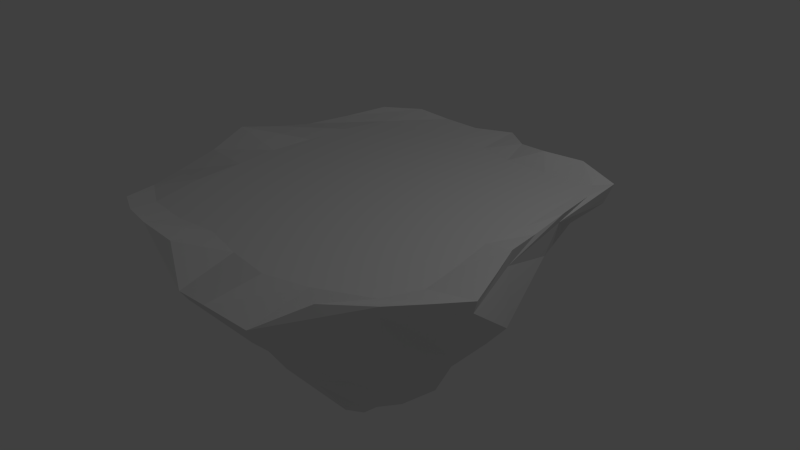 # Source: Main.blend  (saved by Blender 2.76.0; exported with 4.5.12 LTS)
import bpy
from mathutils import Matrix  # noqa: F401  (used for matrix-valued properties, if any)

bpy.ops.wm.read_factory_settings(use_empty=True)
scene = bpy.context.scene
scene.name = 'Scene'

# ---- collections
col_collection_1 = bpy.data.collections.new('Collection 1'); scene.collection.children.link(col_collection_1)

# ---- materials (node trees are filled in below, after node groups)
mat_material = bpy.data.materials.new('Material')
mat_material.alpha_threshold = 0.0
mat_material.use_transparent_shadow = False
mat_material.roughness = 0.5
mat_material.line_color = (0.0, 0.0, 0.0, 1.0)

# ---- material node trees

# ---- world
world_world = bpy.data.worlds.new('World'); scene.world = world_world
world_world.color = (0.05088, 0.05088, 0.05088)
world_world.use_sun_shadow = False
world_world.sun_shadow_jitter_overblur = 0.0
world_world.cycles.sampling_method = 'MANUAL'
world_world.cycles.sample_map_resolution = 256

# ---- cameras
cam_camera = bpy.data.cameras.new('Camera')
cam_camera.clip_end = 100.0
cam_camera.lens = 35.0
cam_camera.sensor_width = 32.0
cam_camera.sensor_height = 18.0
cam_camera.ortho_scale = 7.314
cam_camera.dof.focus_distance = 0.0
cam_camera.dof.aperture_fstop = 128.0

# ---- lights
light_lamp = bpy.data.lights.new('Lamp', 'POINT')
light_lamp.transmission_factor = 0.0
light_lamp.cutoff_distance = 30.0
light_lamp.energy = 100.0
light_lamp.shadow_buffer_clip_start = 1.001
light_lamp.shadow_soft_size = 0.1
light_lamp.shadow_maximum_resolution = 0.006
light_lamp.use_absolute_resolution = True
light_lamp.cycles.use_multiple_importance_sampling = False

# ---- meshes
me_cube = bpy.data.meshes.new('Cube')
me_cube.from_pydata([(0.3718, 0.2821, -1.948), (0.4064, -0.4343, -2.006), (-0.2916, -0.4193, -1.902), (-0.1776, 0.2602, -1.99), (2.1, 2.109, 0.9861), (2.159, -1.813, 0.9489), (-1.91, -2.306, 0.9352), (-1.924, 1.962, 1.047), (0.6346, 0.2638, -1.986), (0.6115, -0.05077, -1.939), (0.5633, -0.2483, -1.89), (0.2307, 0.3362, -2.023), (0.07993, 0.5073, -1.942), (-0.1076, 0.343, -2.019), (0.311, -0.5173, -2.083), (0.03196, -0.5007, -1.957), (-0.1298, -0.5363, -1.878), (-0.3591, -0.3261, -2.031), (-0.5408, -0.07848, -1.915), (-0.3757, 0.1549, -1.963), (2.134, 1.065, 0.9553), (2.312, -0.0628, 0.964), (2.79, -1.142, 0.9991), (0.9953, 2.121, 1.107), (0.08041, 2.583, 0.9978), (-0.9957, 2.392, 0.9793), (1.203, -2.718, 0.6456), (0.09433, -2.803, 0.6564), (-1.007, -2.561, 0.9947), (-2.617, -1.2, 0.7353), (-2.738, -0.05395, 1.04), (-2.594, 1.051, 0.8429), (1.516, 1.423, 0.9412), (1.324, -0.06276, 0.8984), (1.333, -1.339, 0.8683), (0.09219, 1.19, 0.9215), (0.09131, -0.06352, 0.8921), (0.09116, -1.303, 0.8697), (-1.141, 1.234, 0.9184), (-1.091, -0.06314, 0.8935), (-1.112, -1.345, 0.8729), (0.2592, 0.113, -2.057), (0.09138, 0.113, -2.057), (-0.07646, 0.113, -2.057), (0.2592, -0.06314, -2.057), (0.09138, -0.06314, -2.057), (-0.07646, -0.06314, -2.057), (0.2592, -0.2392, -2.057), (0.09138, -0.2392, -2.057), (-0.07646, -0.2392, -2.057), (2.504, -1.452, 0.9748), (-1.451, 2.296, 1.046), (-1.449, -2.494, 0.9852), (-2.245, 1.499, 0.9412), (2.055, 1.626, 0.9567), (2.184, 0.4935, 0.9089), (2.573, -0.6223, 0.9994), (1.553, 2.206, 1.104), (0.5163, 2.263, 1.034), (-0.4534, 2.403, 0.9753), (1.653, -2.212, 0.928), (0.6525, -2.842, 0.7447), (-0.4619, -2.542, 0.9483), (-2.238, -1.767, 0.8199), (-2.648, -0.6026, 0.869), (-2.644, 0.487, 0.9339), (1.265, -1.972, 0.8535), (1.236, 1.856, 0.9492), (1.506, 0.5967, 0.9172), (1.285, -0.689, 0.883), (0.09339, -2.098, 0.8519), (0.08997, 1.959, 0.9411), (-1.087, -2.085, 0.8577), (-1.073, 1.878, 0.9341), (-1.093, 0.5577, 0.9043), (-1.091, -0.683, 0.8837), (1.958, 1.285, 0.9406), (1.94, -0.06202, 0.9009), (2.136, -1.183, 0.8738), (0.7585, 1.275, 0.9296), (0.6829, -1.304, 0.8687), (-0.5058, 1.191, 0.9185), (-0.5075, -1.32, 0.8712), (-1.885, 1.149, 0.916), (-1.986, -0.05756, 0.8927), (-1.87, -1.341, 0.8735), (-1.924, -0.6631, 0.8839), (-1.938, 0.5436, 0.9029), (-1.695, 1.748, 0.931), (-0.4916, 1.862, 0.9348), (0.6126, 1.849, 0.942), (2.059, -0.6706, 0.8854), (2.005, 0.5449, 0.9184), (1.909, 1.944, 0.9596), (-0.4977, -1.996, 0.8571), (0.6886, -2.148, 0.8489), (1.924, -1.643, 0.8631), (-1.677, -2.044, 0.8601), (-1.829, -2.209, 0.6552), (0.0835, 2.507, 0.7688), (0.09563, -2.708, 0.5104), (-0.974, -2.492, 0.7839), (-0.9504, 2.284, 0.6895), (-1.861, 1.901, 0.8205), (2.097, 1.037, 0.8334), (2.028, 2.024, 0.7354), (-2.555, -1.174, 0.6211), (2.262, -0.06228, 0.7459), (-2.615, -0.05386, 0.7325), (2.719, -1.113, 0.8187), (2.111, -1.776, 0.7959), (-2.528, 1.025, 0.7018), (1.164, -2.64, 0.4488), (0.9731, 2.061, 0.847), (-1.936, -1.162, -0.07863), (-2.472, -0.1124, 0.1312), (-2.401, 0.9484, 0.05878), (1.25, -2.317, 0.1193), (0.06171, -2.385, 0.2009), (-0.9229, -1.906, 0.1537), (2.044, 0.8676, 0.4329), (2.295, -0.06958, -0.0263), (2.269, -1.025, 0.06352), (-1.329, -1.648, 0.0135), (0.1634, 1.671, 0.1529), (-0.9298, 1.748, 0.07744), (-1.571, 1.815, 0.1335), (1.612, 1.955, 0.3338), (2.051, -1.721, -0.1467), (0.8467, 1.818, 0.2037), (-1.664, -0.8813, -0.5362), (-1.379, -0.7511, -0.9359), (-0.7813, -0.4433, -1.411), (-2.198, -0.0173, -0.5094), (-1.667, -0.005859, -1.048), (-1.075, -0.1217, -1.458), (-1.787, 0.7226, -0.3043), (-1.386, 0.5845, -0.836), (-1.038, 0.2673, -1.318), (0.9846, -1.846, -0.5088), (0.7401, -1.54, -0.8721), (0.6849, -1.125, -1.489), (0.1252, -1.945, -0.3384), (0.1236, -1.561, -0.9459), (0.131, -1.133, -1.451), (-0.6655, -1.643, -0.5675), (-0.4622, -1.29, -0.7328), (-0.3707, -1.068, -1.394), (1.63, 0.8651, -0.2028), (1.314, 0.698, -0.8248), (1.008, 0.416, -1.161), (1.924, 0.02813, -0.4578), (1.459, -0.06515, -0.9763), (1.2, -0.0746, -1.466), (1.825, -0.9275, -0.3729), (1.455, -0.7168, -0.9022), (1.116, -0.5739, -1.46), (-0.4598, -0.7916, -1.257), (-0.8404, -1.07, -1.018), (-1.059, -1.398, -0.4529), (0.06625, 0.896, -1.433), (0.04372, 1.007, -0.8665), (0.141, 1.313, -0.3795), (-0.4698, 0.8835, -1.374), (-0.5345, 1.237, -0.9639), (-0.6763, 1.436, -0.4522), (-0.6289, 0.6938, -1.331), (-1.018, 1.094, -0.8349), (-1.447, 1.181, -0.2331), (0.8437, 0.7471, -1.356), (1.172, 1.208, -0.7516), (1.411, 1.468, -0.133), (0.9494, -0.8354, -1.359), (1.29, -1.291, -1.03), (1.622, -1.28, -0.4835), (0.4233, 0.8492, -1.291), (0.5586, 1.185, -0.8043), (0.6994, 1.629, -0.2514)], [], [(49, 16, 2, 17), (97, 63, 6, 52), (122, 109, 110, 128), (119, 101, 98, 123), (116, 111, 103, 126), (163, 13, 3, 166), (169, 0, 11, 175), (175, 11, 12, 160), (160, 12, 13, 163), (123, 98, 106, 114), (114, 106, 108, 115), (115, 108, 111, 116), (128, 110, 112, 117), (117, 112, 100, 118), (118, 100, 101, 119), (127, 105, 104, 120), (120, 104, 107, 121), (121, 107, 109, 122), (96, 66, 26, 60), (95, 70, 27, 61), (94, 72, 28, 62), (93, 67, 32, 76), (92, 68, 33, 77), (91, 69, 34, 78), (90, 71, 35, 79), (79, 35, 36, 33, 68), (69, 80, 34), (89, 73, 38, 81), (81, 38, 74), (82, 75, 40), (88, 53, 31, 83), (87, 65, 30, 84), (86, 64, 29, 85), (13, 43, 19, 3), (43, 46, 18, 19), (46, 49, 17, 18), (0, 8, 41, 11), (11, 41, 42, 12), (12, 42, 43, 13), (8, 9, 44, 41), (41, 44, 45, 42), (42, 45, 46, 43), (9, 10, 47, 44), (44, 47, 48, 45), (45, 48, 49, 46), (10, 1, 14, 47), (47, 14, 15, 48), (48, 15, 16, 49), (75, 86, 85, 40), (39, 84, 86, 75), (84, 30, 64, 86), (74, 87, 84, 39), (38, 83, 87, 74), (83, 31, 65, 87), (73, 88, 83, 38), (25, 51, 88, 73), (51, 7, 53, 88), (36, 39, 75, 82, 37), (35, 81, 74, 39, 36), (71, 89, 81, 35), (24, 59, 89, 71), (59, 25, 73, 89), (33, 36, 37, 80, 69), (32, 79, 68), (67, 90, 79, 32), (23, 58, 90, 67), (58, 24, 71, 90), (56, 91, 78, 22), (21, 77, 91, 56), (77, 33, 69, 91), (55, 92, 77, 21), (20, 76, 92, 55), (76, 32, 68, 92), (54, 93, 76, 20), (4, 57, 93, 54), (57, 23, 67, 93), (70, 94, 62, 27), (37, 82, 94, 70), (82, 40, 72, 94), (66, 95, 61, 26), (34, 80, 95, 66), (80, 37, 70, 95), (50, 96, 60, 5), (22, 78, 96, 50), (78, 34, 66, 96), (72, 97, 52, 28), (40, 85, 97, 72), (85, 29, 63, 97), (23, 113, 99, 24, 58), (98, 6, 63, 29, 106), (108, 30, 65, 31, 111), (112, 26, 61, 27, 100), (105, 4, 54, 20, 104), (107, 21, 56, 22, 109), (109, 22, 50, 5, 110), (111, 31, 53, 7, 103), (4, 105, 113, 23, 57), (24, 99, 102, 25, 59), (106, 29, 64, 30, 108), (110, 5, 60, 26, 112), (100, 27, 62, 28, 101), (104, 20, 55, 21, 107), (101, 28, 52, 6, 98), (25, 102, 103, 7, 51), (151, 121, 122, 154), (148, 120, 121, 151), (171, 127, 120, 148), (142, 118, 119, 145), (139, 117, 118, 142), (174, 128, 117, 139), (133, 115, 116, 136), (130, 114, 115, 133), (159, 123, 114, 130), (99, 124, 125, 102), (113, 129, 124, 99), (105, 127, 129, 113), (102, 125, 126, 103), (136, 116, 126, 168), (145, 119, 123, 159), (154, 122, 128, 174), (10, 156, 172, 1), (156, 155, 173, 172), (155, 154, 174, 173), (16, 147, 157, 2), (147, 146, 158, 157), (146, 145, 159, 158), (19, 138, 166, 3), (138, 137, 167, 166), (137, 136, 168, 167), (2, 157, 132, 17), (157, 158, 131, 132), (158, 159, 130, 131), (17, 132, 135, 18), (132, 131, 134, 135), (131, 130, 133, 134), (18, 135, 138, 19), (135, 134, 137, 138), (134, 133, 136, 137), (1, 172, 141, 14), (172, 173, 140, 141), (173, 174, 139, 140), (14, 141, 144, 15), (141, 140, 143, 144), (140, 139, 142, 143), (15, 144, 147, 16), (144, 143, 146, 147), (143, 142, 145, 146), (0, 169, 150, 8), (169, 170, 149, 150), (170, 171, 148, 149), (8, 150, 153, 9), (150, 149, 152, 153), (149, 148, 151, 152), (9, 153, 156, 10), (153, 152, 155, 156), (152, 151, 154, 155), (124, 162, 165, 125), (162, 161, 164, 165), (161, 160, 163, 164), (129, 177, 162, 124), (177, 176, 161, 162), (176, 175, 160, 161), (127, 171, 177, 129), (171, 170, 176, 177), (170, 169, 175, 176), (125, 165, 168, 126), (165, 164, 167, 168), (164, 163, 166, 167)])
_uv = me_cube.uv_layers.new(name='UVMap')
_uv.uv.foreach_set('vector', [0.2791, 0.8383, 0.2747, 0.8409, 0.2747, 0.8379, 0.2761, 0.8362, 0.2166, 0.8998, 0.214, 0.8991, 0.2167, 0.8982, 0.2188, 0.899, 0.4168, 0.9779, 0.4216, 0.9807, 0.4172, 0.9845, 0.4138, 0.9806, 0.3965, 0.9802, 0.3948, 0.9859, 0.389, 0.9824, 0.3942, 0.9777, 0.3915, 0.9595, 0.388, 0.9564, 0.3946, 0.9501, 0.398, 0.9548, 0.2874, 0.8202, 0.2847, 0.8328, 0.2832, 0.8326, 0.2837, 0.8196, 0.3018, 0.8369, 0.289, 0.8377, 0.2876, 0.836, 0.2992, 0.8304, 0.2992, 0.8304, 0.2876, 0.836, 0.2879, 0.833, 0.294, 0.8265, 0.294, 0.8265, 0.2879, 0.833, 0.2847, 0.8328, 0.2874, 0.8202, 0.3942, 0.9777, 0.389, 0.9824, 0.3842, 0.9738, 0.391, 0.9738, 0.391, 0.9738, 0.3842, 0.9738, 0.3842, 0.9644, 0.3888, 0.966, 0.3888, 0.966, 0.3842, 0.9644, 0.388, 0.9564, 0.3915, 0.9595, 0.4138, 0.9806, 0.4172, 0.9845, 0.4093, 0.9868, 0.4099, 0.9839, 0.4099, 0.9839, 0.4093, 0.9868, 0.4025, 0.9869, 0.4026, 0.984, 0.4026, 0.984, 0.4025, 0.9869, 0.3948, 0.9859, 0.3965, 0.9802, 0.4188, 0.9597, 0.4224, 0.9589, 0.4229, 0.9657, 0.4202, 0.9669, 0.4202, 0.9669, 0.4229, 0.9657, 0.4227, 0.9733, 0.4183, 0.9727, 0.4183, 0.9727, 0.4227, 0.9733, 0.4216, 0.9807, 0.4168, 0.9779, 0.2273, 0.9119, 0.2261, 0.9088, 0.2282, 0.9061, 0.2281, 0.9093, 0.2248, 0.9065, 0.2226, 0.9048, 0.2249, 0.9025, 0.2267, 0.9041, 0.2204, 0.9034, 0.2187, 0.9014, 0.2204, 0.9, 0.2221, 0.9017, 0.2355, 0.8606, 0.2285, 0.8597, 0.2314, 0.8551, 0.2361, 0.8537, 0.2366, 0.846, 0.2314, 0.8465, 0.2296, 0.8396, 0.236, 0.8396, 0.2373, 0.8332, 0.2292, 0.833, 0.2298, 0.8262, 0.2382, 0.8279, 0.2219, 0.8595, 0.2165, 0.8606, 0.2165, 0.8526, 0.2235, 0.8535, 0.2348, 0.8586, 0.2304, 0.8581, 0.2304, 0.8497, 0.2386, 0.8497, 0.2398, 0.8541, 0.2383, 0.8456, 0.2343, 0.8415, 0.2386, 0.8412, 0.2104, 0.8596, 0.2043, 0.8597, 0.2036, 0.8529, 0.2103, 0.8525, 0.2264, 0.8581, 0.2222, 0.8584, 0.2225, 0.8539, 0.2264, 0.8414, 0.2225, 0.8456, 0.2224, 0.8412, 0.2054, 0.9122, 0.2043, 0.9098, 0.2045, 0.9073, 0.2065, 0.9097, 0.2081, 0.9075, 0.206, 0.9053, 0.2072, 0.9032, 0.2097, 0.9054, 0.2118, 0.9036, 0.2092, 0.9016, 0.2111, 0.8997, 0.214, 0.9015, 0.2847, 0.8328, 0.2827, 0.8351, 0.2803, 0.8316, 0.2832, 0.8326, 0.2827, 0.8351, 0.2809, 0.8367, 0.2764, 0.8321, 0.2803, 0.8316, 0.2809, 0.8367, 0.2791, 0.8383, 0.2761, 0.8362, 0.2764, 0.8321, 0.289, 0.8377, 0.2908, 0.8407, 0.2859, 0.8384, 0.2876, 0.836, 0.2876, 0.836, 0.2859, 0.8384, 0.2843, 0.8368, 0.2879, 0.833, 0.2879, 0.833, 0.2843, 0.8368, 0.2827, 0.8351, 0.2847, 0.8328, 0.2908, 0.8407, 0.2879, 0.8436, 0.2841, 0.8401, 0.2859, 0.8384, 0.2859, 0.8384, 0.2841, 0.8401, 0.2825, 0.8384, 0.2843, 0.8368, 0.2843, 0.8368, 0.2825, 0.8384, 0.2809, 0.8367, 0.2827, 0.8351, 0.2879, 0.8436, 0.2856, 0.8455, 0.2823, 0.8418, 0.2841, 0.8401, 0.2841, 0.8401, 0.2823, 0.8418, 0.2807, 0.8401, 0.2825, 0.8384, 0.2825, 0.8384, 0.2807, 0.8401, 0.2791, 0.8383, 0.2809, 0.8367, 0.2856, 0.8455, 0.2819, 0.8452, 0.2801, 0.8446, 0.2823, 0.8418, 0.2823, 0.8418, 0.2801, 0.8446, 0.2771, 0.842, 0.2807, 0.8401, 0.2807, 0.8401, 0.2771, 0.842, 0.2747, 0.8409, 0.2791, 0.8383, 0.2043, 0.8328, 0.1956, 0.833, 0.1962, 0.8259, 0.2041, 0.8259, 0.2043, 0.8393, 0.1949, 0.8393, 0.1956, 0.833, 0.2043, 0.8328, 0.2097, 0.9054, 0.2072, 0.9032, 0.2092, 0.9016, 0.2118, 0.9036, 0.2042, 0.8458, 0.1953, 0.8456, 0.1949, 0.8393, 0.2043, 0.8393, 0.2036, 0.8529, 0.1958, 0.852, 0.1953, 0.8456, 0.2042, 0.8458, 0.2065, 0.9097, 0.2045, 0.9073, 0.206, 0.9053, 0.2081, 0.9075, 0.2043, 0.8597, 0.1978, 0.8583, 0.1958, 0.852, 0.2036, 0.8529, 0.2057, 0.9164, 0.2045, 0.9147, 0.2054, 0.9122, 0.207, 0.9145, 0.2045, 0.9147, 0.2039, 0.9123, 0.2043, 0.9098, 0.2054, 0.9122, 0.2304, 0.8497, 0.2225, 0.8498, 0.2225, 0.8456, 0.2264, 0.8414, 0.2303, 0.8415, 0.2304, 0.8581, 0.2264, 0.8581, 0.2225, 0.8539, 0.2225, 0.8498, 0.2304, 0.8497, 0.2165, 0.8606, 0.2104, 0.8596, 0.2103, 0.8525, 0.2165, 0.8526, 0.2087, 0.9202, 0.2075, 0.918, 0.209, 0.9161, 0.2106, 0.9182, 0.2075, 0.918, 0.2057, 0.9164, 0.207, 0.9145, 0.209, 0.9161, 0.2386, 0.8497, 0.2304, 0.8497, 0.2303, 0.8415, 0.2343, 0.8415, 0.2383, 0.8456, 0.2399, 0.8596, 0.2348, 0.8586, 0.2398, 0.8541, 0.2285, 0.8597, 0.2219, 0.8595, 0.2235, 0.8535, 0.2314, 0.8551, 0.2129, 0.9216, 0.211, 0.9205, 0.2126, 0.9194, 0.2146, 0.9213, 0.211, 0.9205, 0.2087, 0.9202, 0.2106, 0.9182, 0.2126, 0.9194, 0.2264, 0.9172, 0.2248, 0.9154, 0.2266, 0.914, 0.2286, 0.9161, 0.2239, 0.9182, 0.2226, 0.9171, 0.2248, 0.9154, 0.2264, 0.9172, 0.236, 0.8396, 0.2296, 0.8396, 0.2292, 0.833, 0.2373, 0.8332, 0.2218, 0.9196, 0.2211, 0.9192, 0.2226, 0.9171, 0.2239, 0.9182, 0.2199, 0.9213, 0.2187, 0.9215, 0.2211, 0.9192, 0.2218, 0.9196, 0.2361, 0.8537, 0.2314, 0.8551, 0.2314, 0.8465, 0.2366, 0.846, 0.218, 0.9229, 0.2166, 0.9235, 0.2187, 0.9215, 0.2199, 0.9213, 0.2167, 0.9246, 0.2146, 0.9234, 0.2166, 0.9235, 0.218, 0.9229, 0.2146, 0.9234, 0.2129, 0.9216, 0.2146, 0.9213, 0.2166, 0.9235, 0.2226, 0.9048, 0.2204, 0.9034, 0.2221, 0.9017, 0.2249, 0.9025, 0.2167, 0.8264, 0.2105, 0.8262, 0.2106, 0.8191, 0.2168, 0.8181, 0.2105, 0.8262, 0.2041, 0.8259, 0.2045, 0.8182, 0.2106, 0.8191, 0.2261, 0.9088, 0.2248, 0.9065, 0.2267, 0.9041, 0.2282, 0.9061, 0.2298, 0.8262, 0.2229, 0.8265, 0.2231, 0.8176, 0.2291, 0.8195, 0.2229, 0.8265, 0.2167, 0.8264, 0.2168, 0.8181, 0.2231, 0.8176, 0.2286, 0.9143, 0.2273, 0.9119, 0.2281, 0.9093, 0.2286, 0.9121, 0.2286, 0.9161, 0.2266, 0.914, 0.2273, 0.9119, 0.2286, 0.9143, 0.2382, 0.8279, 0.2298, 0.8262, 0.2291, 0.8195, 0.236, 0.823, 0.2187, 0.9014, 0.2166, 0.8998, 0.2188, 0.899, 0.2204, 0.9, 0.2041, 0.8259, 0.1962, 0.8259, 0.1983, 0.8185, 0.2045, 0.8182, 0.214, 0.9015, 0.2111, 0.8997, 0.214, 0.8991, 0.2166, 0.8998, 0.2108, 0.9557, 0.211, 0.9563, 0.209, 0.9574, 0.2086, 0.957, 0.2098, 0.9563, 0.212, 0.9692, 0.212, 0.9699, 0.2105, 0.9693, 0.209, 0.9685, 0.2091, 0.9683, 0.2072, 0.9662, 0.2065, 0.9667, 0.206, 0.9653, 0.2056, 0.9639, 0.2059, 0.9638, 0.218, 0.9659, 0.2184, 0.966, 0.2178, 0.9672, 0.2166, 0.9678, 0.2163, 0.9675, 0.2132, 0.9562, 0.2134, 0.9556, 0.2141, 0.9564, 0.2151, 0.9574, 0.2149, 0.9577, 0.2168, 0.9598, 0.2172, 0.9594, 0.2185, 0.9602, 0.2194, 0.9611, 0.219, 0.9612, 0.219, 0.9612, 0.2194, 0.9611, 0.2194, 0.962, 0.2193, 0.9632, 0.2189, 0.9632, 0.2059, 0.9638, 0.2056, 0.9639, 0.2055, 0.9625, 0.2054, 0.9611, 0.2059, 0.9612, 0.2134, 0.9556, 0.2132, 0.9562, 0.211, 0.9563, 0.2108, 0.9557, 0.2121, 0.9554, 0.2086, 0.957, 0.209, 0.9574, 0.2072, 0.9592, 0.2066, 0.9588, 0.2077, 0.9579, 0.2091, 0.9683, 0.209, 0.9685, 0.2078, 0.9676, 0.2065, 0.9667, 0.2072, 0.9662, 0.2189, 0.9632, 0.2193, 0.9632, 0.2191, 0.9646, 0.2184, 0.966, 0.218, 0.9659, 0.2163, 0.9675, 0.2166, 0.9678, 0.2153, 0.9689, 0.2141, 0.9694, 0.214, 0.9688, 0.2149, 0.9577, 0.2151, 0.9574, 0.2161, 0.9585, 0.2172, 0.9594, 0.2168, 0.9598, 0.214, 0.9688, 0.2141, 0.9694, 0.2131, 0.9697, 0.212, 0.9699, 0.212, 0.9692, 0.2066, 0.9588, 0.2072, 0.9592, 0.2059, 0.9612, 0.2054, 0.9611, 0.2059, 0.9597, 0.3601, 0.9788, 0.3615, 0.9798, 0.3599, 0.9825, 0.3585, 0.9811, 0.3609, 0.9765, 0.363, 0.9771, 0.3615, 0.9798, 0.3601, 0.9788, 0.3613, 0.9746, 0.363, 0.9736, 0.363, 0.9771, 0.3609, 0.9765, 0.3525, 0.9808, 0.351, 0.9825, 0.349, 0.9795, 0.3512, 0.9785, 0.3549, 0.9818, 0.3544, 0.9843, 0.351, 0.9825, 0.3525, 0.9808, 0.3573, 0.9815, 0.3578, 0.9837, 0.3544, 0.9843, 0.3549, 0.9818, 0.35, 0.9727, 0.3482, 0.9718, 0.3508, 0.9694, 0.3522, 0.9714, 0.3499, 0.9752, 0.3481, 0.9755, 0.3482, 0.9718, 0.35, 0.9727, 0.3505, 0.9774, 0.3487, 0.9779, 0.3481, 0.9755, 0.3499, 0.9752, 0.4107, 0.9509, 0.4091, 0.9583, 0.4021, 0.956, 0.403, 0.9501, 0.4166, 0.955, 0.4141, 0.9591, 0.4091, 0.9583, 0.4107, 0.9509, 0.4224, 0.9589, 0.4188, 0.9597, 0.4141, 0.9591, 0.4166, 0.955, 0.403, 0.9501, 0.4021, 0.956, 0.398, 0.9548, 0.3946, 0.9501, 0.3522, 0.9714, 0.3508, 0.9694, 0.3546, 0.9685, 0.3538, 0.9708, 0.3512, 0.9785, 0.349, 0.9795, 0.3487, 0.9779, 0.3505, 0.9774, 0.3585, 0.9811, 0.3599, 0.9825, 0.3578, 0.9837, 0.3573, 0.9815, 0.2856, 0.8455, 0.2889, 0.8567, 0.2841, 0.8587, 0.2819, 0.8452, 0.2825, 0.9783, 0.2851, 0.9846, 0.2786, 0.9867, 0.2794, 0.9796, 0.2857, 0.9158, 0.2881, 0.9212, 0.2843, 0.922, 0.2813, 0.9175, 0.2747, 0.8409, 0.2638, 0.8449, 0.2633, 0.8397, 0.2747, 0.8379, 0.2684, 0.9724, 0.2617, 0.9746, 0.2636, 0.9691, 0.2691, 0.9695, 0.2688, 0.9104, 0.2654, 0.912, 0.2637, 0.9079, 0.2695, 0.9064, 0.2803, 0.8316, 0.2735, 0.8196, 0.2837, 0.8196, 0.2832, 0.8326, 0.2725, 0.9584, 0.2721, 0.9519, 0.2782, 0.9512, 0.2783, 0.9586, 0.2745, 0.8935, 0.2723, 0.8886, 0.2768, 0.8872, 0.2791, 0.8926, 0.2747, 0.8379, 0.2633, 0.8397, 0.2663, 0.8319, 0.2761, 0.8362, 0.2691, 0.9695, 0.2636, 0.9691, 0.2617, 0.9627, 0.2694, 0.9648, 0.2695, 0.9064, 0.2637, 0.9079, 0.2637, 0.9007, 0.2678, 0.9018, 0.2761, 0.8362, 0.2663, 0.8319, 0.2688, 0.8247, 0.2764, 0.8321, 0.2694, 0.9648, 0.2617, 0.9627, 0.266, 0.9553, 0.2698, 0.9609, 0.2678, 0.9018, 0.2637, 0.9007, 0.2662, 0.8925, 0.2705, 0.8964, 0.2764, 0.8321, 0.2688, 0.8247, 0.2735, 0.8196, 0.2803, 0.8316, 0.2698, 0.9609, 0.266, 0.9553, 0.2721, 0.9519, 0.2725, 0.9584, 0.2705, 0.8964, 0.2662, 0.8925, 0.2723, 0.8886, 0.2745, 0.8935, 0.2819, 0.8452, 0.2841, 0.8587, 0.2774, 0.8576, 0.2801, 0.8446, 0.2794, 0.9796, 0.2786, 0.9867, 0.2715, 0.9859, 0.2755, 0.9795, 0.2813, 0.9175, 0.2843, 0.922, 0.2763, 0.9223, 0.2764, 0.9176, 0.2801, 0.8446, 0.2774, 0.8576, 0.2693, 0.8515, 0.2771, 0.842, 0.2755, 0.9795, 0.2715, 0.9859, 0.2665, 0.9808, 0.2716, 0.9761, 0.2764, 0.9176, 0.2763, 0.9223, 0.2686, 0.9194, 0.2724, 0.9144, 0.2771, 0.842, 0.2693, 0.8515, 0.2638, 0.8449, 0.2747, 0.8409, 0.2716, 0.9761, 0.2665, 0.9808, 0.2617, 0.9746, 0.2684, 0.9724, 0.2724, 0.9144, 0.2686, 0.9194, 0.2654, 0.912, 0.2688, 0.9104, 0.289, 0.8377, 0.3018, 0.8369, 0.3036, 0.844, 0.2908, 0.8407, 0.2889, 0.9678, 0.2973, 0.9659, 0.2954, 0.9714, 0.2898, 0.9717, 0.2933, 0.9022, 0.2992, 0.9009, 0.2983, 0.9068, 0.2921, 0.9062, 0.2908, 0.8407, 0.3036, 0.844, 0.2958, 0.8516, 0.2879, 0.8436, 0.2898, 0.9717, 0.2954, 0.9714, 0.2904, 0.979, 0.286, 0.9754, 0.2921, 0.9062, 0.2983, 0.9068, 0.2943, 0.9145, 0.2889, 0.9116, 0.2879, 0.8436, 0.2958, 0.8516, 0.2889, 0.8567, 0.2856, 0.8455, 0.286, 0.9754, 0.2904, 0.979, 0.2851, 0.9846, 0.2825, 0.9783, 0.2889, 0.9116, 0.2943, 0.9145, 0.2881, 0.9212, 0.2857, 0.9158, 0.3591, 0.9716, 0.3579, 0.9731, 0.3561, 0.9717, 0.3563, 0.9698, 0.2893, 0.8937, 0.2859, 0.897, 0.2823, 0.8944, 0.2832, 0.8901, 0.2877, 0.9578, 0.2839, 0.962, 0.2807, 0.9585, 0.2826, 0.9537, 0.361, 0.9725, 0.3598, 0.9733, 0.3579, 0.9731, 0.3591, 0.9716, 0.295, 0.8955, 0.2897, 0.8988, 0.2859, 0.897, 0.2893, 0.8937, 0.2926, 0.961, 0.287, 0.9639, 0.2839, 0.962, 0.2877, 0.9578, 0.363, 0.9736, 0.3613, 0.9746, 0.3598, 0.9733, 0.361, 0.9725, 0.2992, 0.9009, 0.2933, 0.9022, 0.2897, 0.8988, 0.295, 0.8955, 0.2973, 0.9659, 0.2889, 0.9678, 0.287, 0.9639, 0.2926, 0.961, 0.3563, 0.9698, 0.3561, 0.9717, 0.3538, 0.9708, 0.3546, 0.9685, 0.2832, 0.8901, 0.2823, 0.8944, 0.2791, 0.8926, 0.2768, 0.8872, 0.2826, 0.9537, 0.2807, 0.9585, 0.2783, 0.9586, 0.2782, 0.9512])
me_cube.materials.append(mat_material)
me_cube.use_remesh_preserve_volume = False
me_cube.use_remesh_preserve_attributes = False
me_cube.use_mirror_vertex_groups = False
me_cube.update()

# ---- objects
ob_worldbase = bpy.data.objects.new('WorldBase', me_cube)
ob_lamp = bpy.data.objects.new('Lamp', light_lamp)
ob_camera = bpy.data.objects.new('Camera', cam_camera)

# ---- transforms, parenting, visibility, modifiers, constraints
ob_worldbase.location = (0.0, 0.0, 0.0)
ob_worldbase.lock_rotations_4d = False
ob_worldbase.empty_display_type = 'ARROWS'
ob_worldbase.lineart.crease_threshold = 0.0
_vg = ob_worldbase.vertex_groups.new(name='Group')
ob_lamp.location = (4.076, 1.005, 5.904)
ob_lamp.rotation_euler = (0.6503, 0.05522, 1.866)
ob_lamp.lock_rotations_4d = False
ob_lamp.empty_display_type = 'ARROWS'
ob_lamp.color = (0.0, 0.0, 0.0, 0.0)
ob_lamp.lineart.crease_threshold = 0.0
ob_camera.location = (7.481, -6.508, 5.344)
ob_camera.rotation_euler = (1.109, 0.01082, 0.8149)
ob_camera.lock_rotations_4d = False
ob_camera.empty_display_type = 'ARROWS'
ob_camera.color = (0.0, 0.0, 0.0, 0.0)
ob_camera.display_type = 'WIRE'
ob_camera.lineart.crease_threshold = 0.0

# ---- collection membership
col_collection_1.objects.link(ob_worldbase)
col_collection_1.objects.link(ob_lamp)
col_collection_1.objects.link(ob_camera)

# ---- scene / render settings (as saved in the file)
scene.camera = ob_camera
scene.frame_start = 1; scene.frame_end = 250; scene.frame_set(1)
scene.render.engine = 'BLENDER_EEVEE_NEXT'
scene.render.resolution_percentage = 50
scene.render.dither_intensity = 0.0
scene.cycles.use_denoising = False
scene.cycles.samples = 10
scene.cycles.sampling_pattern = 'TABULATED_SOBOL'
scene.cycles.light_sampling_threshold = 0.0
scene.cycles.use_adaptive_sampling = False
scene.cycles.use_light_tree = False
scene.cycles.blur_glossy = 0.0
scene.cycles.pixel_filter_type = 'GAUSSIAN'
scene.cycles.sample_clamp_indirect = 0.0
scene.view_settings.view_transform = 'Standard'
bpy.context.view_layer.update()
